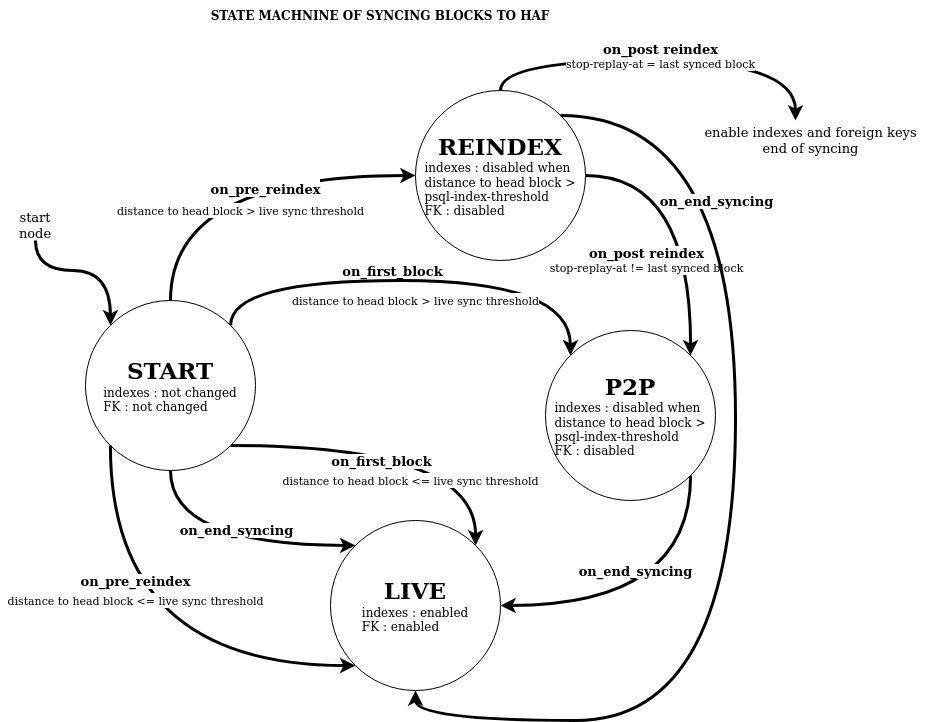

The diagram above was exported from draw.io. Its source (the exported page's mxGraphModel, read from the mxfile embedded in the PNG):
<mxGraphModel dx="1422" dy="1981" grid="1" gridSize="10" guides="1" tooltips="1" connect="1" arrows="1" fold="1" page="1" pageScale="1" pageWidth="850" pageHeight="1100" math="0" shadow="0">
  <root>
    <mxCell id="0" />
    <mxCell id="1" parent="0" />
    <mxCell id="N2-jXXDv61ZdUfI9-Xp_-5" style="edgeStyle=orthogonalEdgeStyle;rounded=0;orthogonalLoop=1;jettySize=auto;html=1;exitX=1;exitY=1;exitDx=0;exitDy=0;entryX=1;entryY=0.5;entryDx=0;entryDy=0;curved=1;strokeWidth=3;" parent="1" source="N2-jXXDv61ZdUfI9-Xp_-1" target="3lRgaTezo09RLa9-5wa3-3" edge="1">
      <mxGeometry relative="1" as="geometry">
        <Array as="points">
          <mxPoint x="735" y="565" />
        </Array>
      </mxGeometry>
    </mxCell>
    <mxCell id="N2-jXXDv61ZdUfI9-Xp_-6" value="&lt;b&gt;&lt;font style=&quot;font-size: 13px&quot;&gt;on_end_syncing&lt;/font&gt;&lt;/b&gt;" style="edgeLabel;html=1;align=center;verticalAlign=middle;resizable=0;points=[];" parent="N2-jXXDv61ZdUfI9-Xp_-5" vertex="1" connectable="0">
      <mxGeometry x="-0.1246" y="-8" relative="1" as="geometry">
        <mxPoint x="-45" y="-27" as="offset" />
      </mxGeometry>
    </mxCell>
    <mxCell id="N2-jXXDv61ZdUfI9-Xp_-7" style="edgeStyle=orthogonalEdgeStyle;curved=1;rounded=0;orthogonalLoop=1;jettySize=auto;html=1;exitX=0.5;exitY=0;exitDx=0;exitDy=0;entryX=0;entryY=0.5;entryDx=0;entryDy=0;strokeWidth=3;" parent="1" source="3lRgaTezo09RLa9-5wa3-1" target="N2-jXXDv61ZdUfI9-Xp_-2" edge="1">
      <mxGeometry relative="1" as="geometry" />
    </mxCell>
    <mxCell id="N2-jXXDv61ZdUfI9-Xp_-8" value="&lt;font style=&quot;font-size: 13px&quot;&gt;on_pre_reindex&lt;/font&gt;" style="edgeLabel;html=1;align=center;verticalAlign=middle;resizable=0;points=[];fontSize=16;fontStyle=1" parent="N2-jXXDv61ZdUfI9-Xp_-7" vertex="1" connectable="0">
      <mxGeometry x="0.1833" y="-11" relative="1" as="geometry">
        <mxPoint as="offset" />
      </mxGeometry>
    </mxCell>
    <mxCell id="N2-jXXDv61ZdUfI9-Xp_-1" value="&lt;b&gt;&lt;font style=&quot;font-size: 23px&quot;&gt;P2P&lt;/font&gt;&lt;/b&gt;&lt;br&gt;&lt;div align=&quot;left&quot;&gt;indexes : disabled when&lt;br&gt;distance to head block &amp;gt;&lt;br&gt;psql-index-threshold&lt;br&gt;&lt;/div&gt;&lt;div align=&quot;left&quot;&gt;FK : disabled&lt;br&gt;&lt;/div&gt;" style="ellipse;whiteSpace=wrap;html=1;aspect=fixed;" parent="1" vertex="1">
      <mxGeometry x="590" y="290" width="170" height="170" as="geometry" />
    </mxCell>
    <mxCell id="N2-jXXDv61ZdUfI9-Xp_-9" style="edgeStyle=orthogonalEdgeStyle;curved=1;rounded=0;orthogonalLoop=1;jettySize=auto;html=1;exitX=1;exitY=0.5;exitDx=0;exitDy=0;entryX=1;entryY=0;entryDx=0;entryDy=0;strokeWidth=3;" parent="1" source="N2-jXXDv61ZdUfI9-Xp_-2" target="N2-jXXDv61ZdUfI9-Xp_-1" edge="1">
      <mxGeometry relative="1" as="geometry" />
    </mxCell>
    <mxCell id="N2-jXXDv61ZdUfI9-Xp_-10" value="&lt;b&gt;&lt;font style=&quot;font-size: 13px&quot;&gt;on_post reindex&lt;/font&gt;&lt;/b&gt;&lt;br&gt;stop-replay-at != last synced block" style="edgeLabel;html=1;align=center;verticalAlign=middle;resizable=0;points=[];" parent="N2-jXXDv61ZdUfI9-Xp_-9" vertex="1" connectable="0">
      <mxGeometry x="0.2354" y="1" relative="1" as="geometry">
        <mxPoint x="-46" y="14" as="offset" />
      </mxGeometry>
    </mxCell>
    <mxCell id="N2-jXXDv61ZdUfI9-Xp_-2" value="&lt;b&gt;&lt;font style=&quot;font-size: 23px&quot;&gt;REINDEX&lt;br&gt;&lt;/font&gt;&lt;/b&gt;&lt;div align=&quot;left&quot;&gt;indexes : disabled when&lt;br&gt;distance to head block &amp;gt;&lt;br&gt;psql-index-threshold&lt;br&gt;&lt;/div&gt;&lt;div align=&quot;left&quot;&gt;FK : disabled&lt;br&gt;&lt;/div&gt;" style="ellipse;whiteSpace=wrap;html=1;aspect=fixed;" parent="1" vertex="1">
      <mxGeometry x="460" y="50" width="170" height="170" as="geometry" />
    </mxCell>
    <mxCell id="N2-jXXDv61ZdUfI9-Xp_-12" style="edgeStyle=orthogonalEdgeStyle;curved=1;rounded=0;orthogonalLoop=1;jettySize=auto;html=1;entryX=0;entryY=0;entryDx=0;entryDy=0;exitX=1;exitY=0;exitDx=0;exitDy=0;strokeWidth=3;" parent="1" source="3lRgaTezo09RLa9-5wa3-1" target="N2-jXXDv61ZdUfI9-Xp_-1" edge="1">
      <mxGeometry relative="1" as="geometry">
        <mxPoint x="630" y="250" as="sourcePoint" />
        <Array as="points">
          <mxPoint x="275" y="240" />
          <mxPoint x="615" y="240" />
        </Array>
      </mxGeometry>
    </mxCell>
    <mxCell id="3lRgaTezo09RLa9-5wa3-7" value="&lt;font style=&quot;font-size: 13px&quot;&gt;on_first_block&lt;/font&gt;" style="edgeLabel;html=1;align=center;verticalAlign=middle;resizable=0;points=[];fontSize=11;fontStyle=1" parent="N2-jXXDv61ZdUfI9-Xp_-12" vertex="1" connectable="0">
      <mxGeometry x="-0.6774" y="3" relative="1" as="geometry">
        <mxPoint x="132" y="-7" as="offset" />
      </mxGeometry>
    </mxCell>
    <mxCell id="3lRgaTezo09RLa9-5wa3-13" style="edgeStyle=orthogonalEdgeStyle;curved=1;rounded=0;orthogonalLoop=1;jettySize=auto;html=1;exitX=0.5;exitY=1;exitDx=0;exitDy=0;entryX=0;entryY=0;entryDx=0;entryDy=0;fontSize=11;strokeWidth=3;" parent="1" source="N2-jXXDv61ZdUfI9-Xp_-11" target="3lRgaTezo09RLa9-5wa3-1" edge="1">
      <mxGeometry relative="1" as="geometry" />
    </mxCell>
    <mxCell id="N2-jXXDv61ZdUfI9-Xp_-11" value="&lt;font style=&quot;font-size: 13px&quot;&gt;start node&lt;/font&gt;" style="text;html=1;strokeColor=none;fillColor=none;align=center;verticalAlign=middle;whiteSpace=wrap;rounded=0;" parent="1" vertex="1">
      <mxGeometry x="50" y="170" width="60" height="30" as="geometry" />
    </mxCell>
    <mxCell id="E0ZDya8IGoL4G8P1Fb3r-1" value="&lt;b&gt;STATE MACHNINE OF SYNCING BLOCKS TO HAF&lt;/b&gt;" style="text;html=1;strokeColor=none;fillColor=none;align=center;verticalAlign=middle;whiteSpace=wrap;rounded=0;" parent="1" vertex="1">
      <mxGeometry x="245" y="-40" width="360" height="30" as="geometry" />
    </mxCell>
    <mxCell id="3lRgaTezo09RLa9-5wa3-9" style="edgeStyle=orthogonalEdgeStyle;rounded=0;orthogonalLoop=1;jettySize=auto;html=1;exitX=1;exitY=1;exitDx=0;exitDy=0;entryX=1;entryY=0;entryDx=0;entryDy=0;fontSize=11;curved=1;strokeWidth=3;" parent="1" source="3lRgaTezo09RLa9-5wa3-1" target="3lRgaTezo09RLa9-5wa3-3" edge="1">
      <mxGeometry relative="1" as="geometry" />
    </mxCell>
    <mxCell id="3lRgaTezo09RLa9-5wa3-1" value="&lt;div&gt;&lt;b&gt;&lt;font style=&quot;font-size: 23px&quot;&gt;START&lt;/font&gt;&lt;/b&gt;&lt;/div&gt;&lt;div&gt;&lt;div align=&quot;left&quot;&gt;indexes : not changed&lt;/div&gt;&lt;div align=&quot;left&quot;&gt;FK : not changed&lt;br&gt;&lt;/div&gt;&lt;/div&gt;" style="ellipse;whiteSpace=wrap;html=1;aspect=fixed;" parent="1" vertex="1">
      <mxGeometry x="130" y="260" width="170" height="170" as="geometry" />
    </mxCell>
    <mxCell id="3lRgaTezo09RLa9-5wa3-2" value="&lt;font style=&quot;font-size: 11px&quot;&gt;distance to head block &amp;gt; live sync threshold&lt;/font&gt;" style="text;html=1;align=center;verticalAlign=middle;resizable=0;points=[];autosize=1;strokeColor=none;fillColor=none;labelBackgroundColor=default;" parent="1" vertex="1">
      <mxGeometry x="155" y="160" width="260" height="20" as="geometry" />
    </mxCell>
    <mxCell id="3lRgaTezo09RLa9-5wa3-3" value="&lt;b&gt;&lt;font style=&quot;font-size: 23px&quot;&gt;LIVE&lt;/font&gt;&lt;/b&gt;&lt;br&gt;&lt;div align=&quot;left&quot;&gt;indexes : enabled&lt;/div&gt;&lt;div align=&quot;left&quot;&gt;FK : enabled&lt;br&gt;&lt;/div&gt;" style="ellipse;whiteSpace=wrap;html=1;aspect=fixed;" parent="1" vertex="1">
      <mxGeometry x="375" y="480" width="170" height="170" as="geometry" />
    </mxCell>
    <mxCell id="3lRgaTezo09RLa9-5wa3-4" style="edgeStyle=orthogonalEdgeStyle;curved=1;rounded=0;orthogonalLoop=1;jettySize=auto;html=1;exitX=0;exitY=1;exitDx=0;exitDy=0;entryX=0;entryY=1;entryDx=0;entryDy=0;strokeWidth=3;" parent="1" source="3lRgaTezo09RLa9-5wa3-1" target="3lRgaTezo09RLa9-5wa3-3" edge="1">
      <mxGeometry relative="1" as="geometry">
        <mxPoint x="270" y="270" as="sourcePoint" />
        <mxPoint x="450" y="170" as="targetPoint" />
        <Array as="points">
          <mxPoint x="155" y="625" />
        </Array>
      </mxGeometry>
    </mxCell>
    <mxCell id="3lRgaTezo09RLa9-5wa3-5" value="&lt;b&gt;on_pre_reindex&lt;/b&gt;" style="edgeLabel;html=1;align=center;verticalAlign=middle;resizable=0;points=[];fontSize=13;" parent="3lRgaTezo09RLa9-5wa3-4" vertex="1" connectable="0">
      <mxGeometry x="0.1833" y="-11" relative="1" as="geometry">
        <mxPoint x="-30" y="-96" as="offset" />
      </mxGeometry>
    </mxCell>
    <mxCell id="3lRgaTezo09RLa9-5wa3-6" value="&lt;font style=&quot;font-size: 11px&quot;&gt;distance to head block &amp;lt;= live sync threshold&lt;/font&gt;" style="text;html=1;align=center;verticalAlign=middle;resizable=0;points=[];autosize=1;strokeColor=none;fillColor=none;labelBackgroundColor=default;" parent="1" vertex="1">
      <mxGeometry x="45" y="550" width="270" height="20" as="geometry" />
    </mxCell>
    <mxCell id="3lRgaTezo09RLa9-5wa3-8" value="&lt;font style=&quot;font-size: 11px&quot;&gt;distance to head block &amp;gt; live sync threshold&lt;/font&gt;" style="text;html=1;align=center;verticalAlign=middle;resizable=0;points=[];autosize=1;strokeColor=none;fillColor=none;labelBackgroundColor=default;" parent="1" vertex="1">
      <mxGeometry x="330" y="250" width="260" height="20" as="geometry" />
    </mxCell>
    <mxCell id="3lRgaTezo09RLa9-5wa3-10" value="&lt;b&gt;&lt;font style=&quot;font-size: 13px&quot;&gt;on_first_block&lt;/font&gt;&lt;/b&gt;" style="edgeLabel;html=1;align=center;verticalAlign=middle;resizable=0;points=[];fontSize=11;" parent="1" vertex="1" connectable="0">
      <mxGeometry x="425.0042673472894" y="420" as="geometry" />
    </mxCell>
    <mxCell id="3lRgaTezo09RLa9-5wa3-11" value="&lt;font style=&quot;font-size: 11px&quot;&gt;distance to head block &amp;lt;= live sync threshold&lt;/font&gt;" style="text;html=1;align=center;verticalAlign=middle;resizable=0;points=[];autosize=1;strokeColor=none;fillColor=none;labelBackgroundColor=default;" parent="1" vertex="1">
      <mxGeometry x="320" y="430" width="270" height="20" as="geometry" />
    </mxCell>
    <mxCell id="3lRgaTezo09RLa9-5wa3-14" style="edgeStyle=orthogonalEdgeStyle;rounded=0;orthogonalLoop=1;jettySize=auto;html=1;exitX=0.5;exitY=1;exitDx=0;exitDy=0;entryX=0;entryY=0;entryDx=0;entryDy=0;curved=1;strokeWidth=3;" parent="1" source="3lRgaTezo09RLa9-5wa3-1" target="3lRgaTezo09RLa9-5wa3-3" edge="1">
      <mxGeometry relative="1" as="geometry">
        <mxPoint x="668.2842712474621" y="368.28427124746213" as="sourcePoint" />
        <mxPoint x="465" y="530" as="targetPoint" />
        <Array as="points">
          <mxPoint x="215" y="505" />
        </Array>
      </mxGeometry>
    </mxCell>
    <mxCell id="3lRgaTezo09RLa9-5wa3-15" value="&lt;b&gt;on_end_syncing&lt;/b&gt;" style="edgeLabel;html=1;align=center;verticalAlign=middle;resizable=0;points=[];fontSize=13;" parent="3lRgaTezo09RLa9-5wa3-14" vertex="1" connectable="0">
      <mxGeometry x="-0.1246" y="-8" relative="1" as="geometry">
        <mxPoint x="26" y="-23" as="offset" />
      </mxGeometry>
    </mxCell>
    <mxCell id="3lRgaTezo09RLa9-5wa3-16" style="edgeStyle=orthogonalEdgeStyle;rounded=0;orthogonalLoop=1;jettySize=auto;html=1;exitX=1;exitY=0;exitDx=0;exitDy=0;entryX=0.5;entryY=1;entryDx=0;entryDy=0;curved=1;strokeWidth=3;" parent="1" source="N2-jXXDv61ZdUfI9-Xp_-2" target="3lRgaTezo09RLa9-5wa3-3" edge="1">
      <mxGeometry relative="1" as="geometry">
        <mxPoint x="668.2842712474621" y="368.28427124746213" as="sourcePoint" />
        <mxPoint x="465" y="530" as="targetPoint" />
        <Array as="points">
          <mxPoint x="780" y="75" />
          <mxPoint x="780" y="680" />
          <mxPoint x="460" y="680" />
        </Array>
      </mxGeometry>
    </mxCell>
    <mxCell id="3lRgaTezo09RLa9-5wa3-17" value="&lt;b&gt;on_end_syncing&lt;/b&gt;" style="edgeLabel;html=1;align=center;verticalAlign=middle;resizable=0;points=[];fontSize=13;" parent="3lRgaTezo09RLa9-5wa3-16" vertex="1" connectable="0">
      <mxGeometry x="-0.1246" y="-8" relative="1" as="geometry">
        <mxPoint x="-12" y="-235" as="offset" />
      </mxGeometry>
    </mxCell>
    <mxCell id="3Ko2VI3afD25nmkvNx5s-3" value="" style="endArrow=classic;html=1;rounded=0;fontSize=23;strokeWidth=3;edgeStyle=orthogonalEdgeStyle;curved=1;exitX=0.5;exitY=0;exitDx=0;exitDy=0;" edge="1" parent="1" source="N2-jXXDv61ZdUfI9-Xp_-2">
      <mxGeometry width="50" height="50" relative="1" as="geometry">
        <mxPoint x="560" y="180" as="sourcePoint" />
        <mxPoint x="840" y="80" as="targetPoint" />
        <Array as="points">
          <mxPoint x="545" y="20" />
          <mxPoint x="840" y="20" />
        </Array>
      </mxGeometry>
    </mxCell>
    <mxCell id="3Ko2VI3afD25nmkvNx5s-4" value="&lt;b&gt;&lt;font style=&quot;font-size: 13px&quot;&gt;on_post reindex&lt;/font&gt;&lt;/b&gt;&lt;br&gt;stop-replay-at = last synced block" style="edgeLabel;html=1;align=center;verticalAlign=middle;resizable=0;points=[];" vertex="1" connectable="0" parent="1">
      <mxGeometry x="710.1016065776735" y="209.99997732202436" as="geometry">
        <mxPoint x="-6" y="-194" as="offset" />
      </mxGeometry>
    </mxCell>
    <mxCell id="3Ko2VI3afD25nmkvNx5s-5" value="&lt;div style=&quot;font-size: 13px&quot;&gt;&lt;font style=&quot;font-size: 13px&quot;&gt;enable indexes and foreign keys&lt;/font&gt;&lt;/div&gt;&lt;div style=&quot;font-size: 13px&quot;&gt;&lt;font style=&quot;font-size: 13px&quot;&gt;end of syncing&lt;br&gt;&lt;/font&gt;&lt;/div&gt;" style="text;html=1;align=center;verticalAlign=middle;resizable=0;points=[];autosize=1;strokeColor=none;fillColor=none;fontSize=23;" vertex="1" parent="1">
      <mxGeometry x="740" y="70" width="230" height="60" as="geometry" />
    </mxCell>
  </root>
</mxGraphModel>